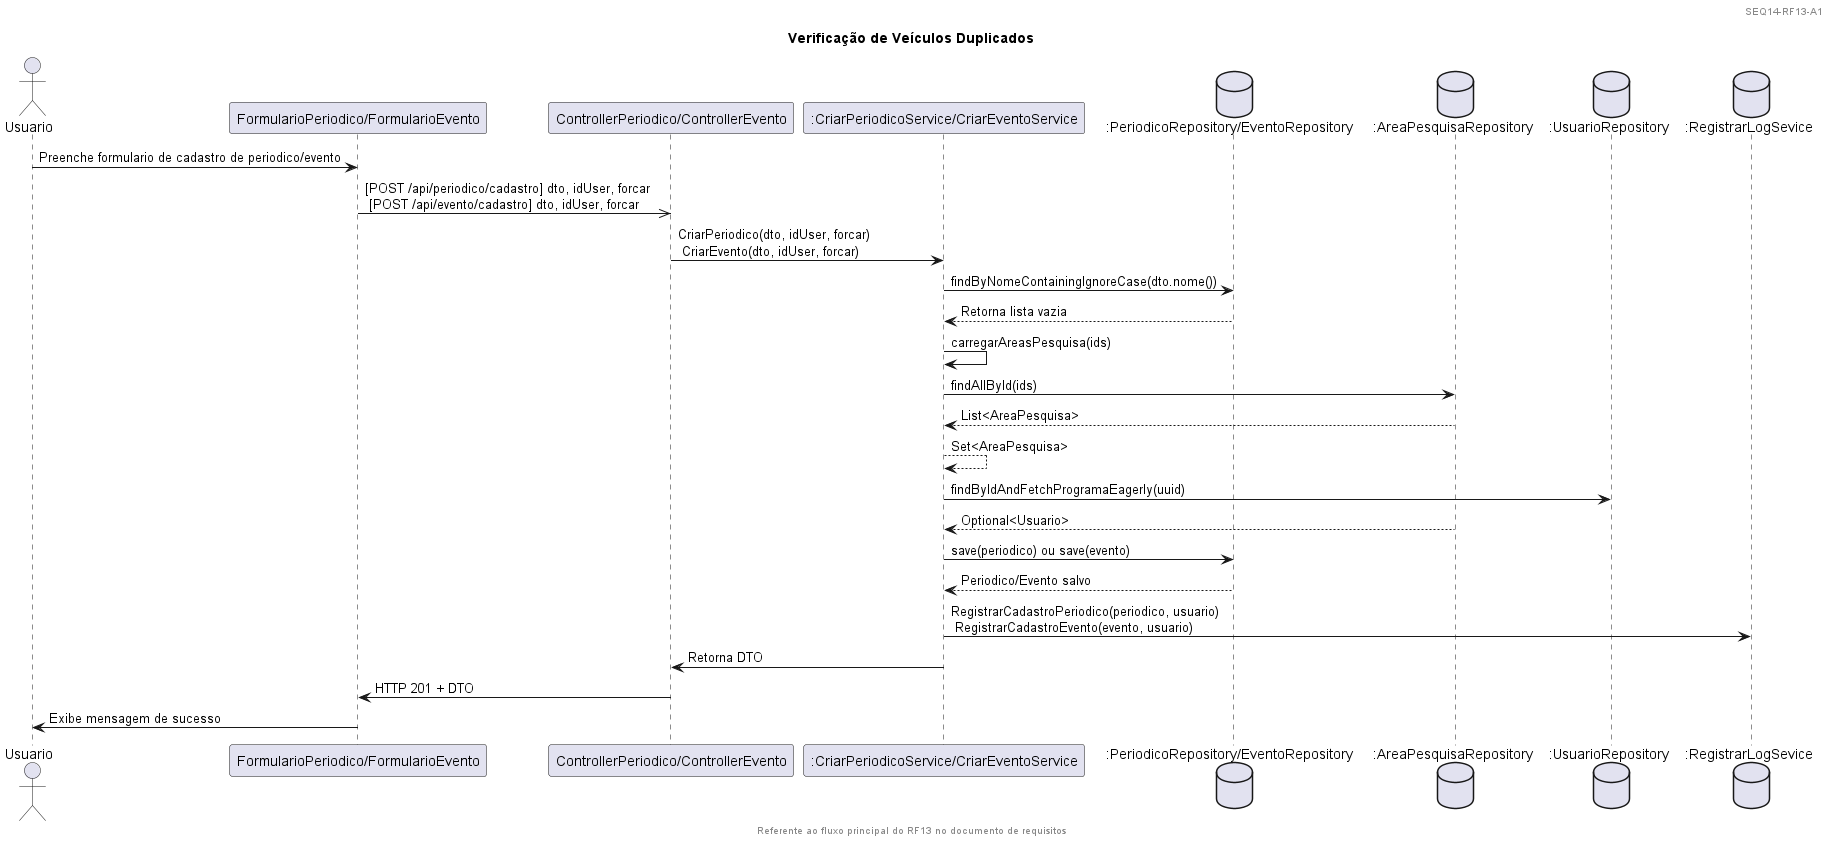

The diagram above was rendered by PlantUML. Its source (embedded in the PNG):
@startuml
header 
SEQ14-RF13-A1
endheader

footer
Referente ao fluxo principal do RF13 no documento de requisitos
endfooter

title Verificação de Veículos Duplicados

actor Usuario 
participant "FormularioPeriodico/FormularioEvento" as Formulario
participant "ControllerPeriodico/ControllerEvento" as Controller
participant ":CriarPeriodicoService/CriarEventoService" as Criar
database ":PeriodicoRepository/EventoRepository " as DBveiculo
database ":AreaPesquisaRepository" as DBarea
database ":UsuarioRepository" as DBusuario
database ":RegistrarLogSevice" as Log

Usuario -> Formulario : Preenche formulario de cadastro de periodico/evento
Formulario ->> Controller : [POST /api/periodico/cadastro] dto, idUser, forcar \n [POST /api/evento/cadastro] dto, idUser, forcar
Controller -> Criar : CriarPeriodico(dto, idUser, forcar) \n CriarEvento(dto, idUser, forcar)
Criar -> DBveiculo : findByNomeContainingIgnoreCase(dto.nome())
DBveiculo --> Criar : Retorna lista vazia
Criar -> Criar: carregarAreasPesquisa(ids)
Criar -> DBarea: findAllById(ids)
DBarea --> Criar: List<AreaPesquisa>     
Criar --> Criar: Set<AreaPesquisa>     
Criar -> DBusuario: findByIdAndFetchProgramaEagerly(uuid)
DBarea --> Criar: Optional<Usuario>
Criar -> DBveiculo : save(periodico) ou save(evento)
DBveiculo --> Criar : Periodico/Evento salvo
Criar -> Log : RegistrarCadastroPeriodico(periodico, usuario) \n RegistrarCadastroEvento(evento, usuario)
Criar -> Controller : Retorna DTO
Controller -> Formulario : HTTP 201 + DTO
Formulario -> Usuario : Exibe mensagem de sucesso
@enduml